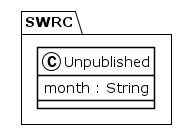

The diagram above was rendered by PlantUML. Its source (embedded in the PNG):
@startuml
!theme plain
package SWRC {
class Unpublished {
	 month : String
}
}
@enduml